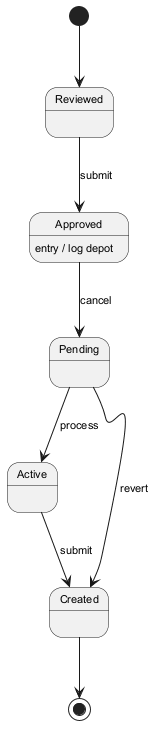

The diagram above was rendered by PlantUML. Its source (embedded in the PNG):
@startuml
skinparam monochrome true
skinparam defaultFontSize 11
[*] --> Reviewed
Reviewed --> Approved : submit
Approved --> Pending : cancel
Approved : entry / log depot
Pending --> Active : process
Active --> Created : submit
Pending --> Created : revert
Created --> [*]
@enduml